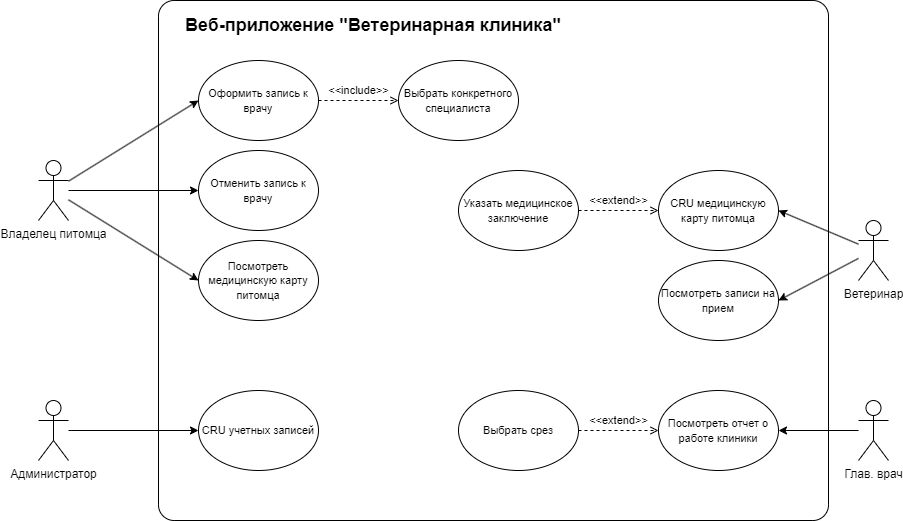

The diagram above was exported from draw.io. Its source (the exported page's mxGraphModel, read from the mxfile embedded in the PNG):
<mxGraphModel dx="1434" dy="764" grid="1" gridSize="10" guides="1" tooltips="1" connect="1" arrows="1" fold="1" page="1" pageScale="1" pageWidth="827" pageHeight="1169" math="0" shadow="0">
  <root>
    <mxCell id="0" />
    <mxCell id="2JpWdXRJxtOScbpbUXK7-23" value="Слой без названия" parent="0" />
    <mxCell id="2JpWdXRJxtOScbpbUXK7-9" value="Зона действия" style="locked=1;" parent="0" />
    <mxCell id="2JpWdXRJxtOScbpbUXK7-8" value="" style="whiteSpace=wrap;html=1;rounded=1;arcSize=3;labelBackgroundColor=none;" parent="2JpWdXRJxtOScbpbUXK7-9" vertex="1">
      <mxGeometry x="280" y="80" width="670" height="520" as="geometry" />
    </mxCell>
    <mxCell id="2JpWdXRJxtOScbpbUXK7-22" value="&lt;h2&gt;Веб-приложение &quot;Ветеринарная клиника&quot;&lt;/h2&gt;" style="text;html=1;strokeColor=none;fillColor=none;align=center;verticalAlign=middle;whiteSpace=wrap;rounded=0;labelBackgroundColor=none;" parent="2JpWdXRJxtOScbpbUXK7-9" vertex="1">
      <mxGeometry x="280" y="90" width="430" height="30" as="geometry" />
    </mxCell>
    <mxCell id="1" value="Элементы" style="" parent="0" />
    <mxCell id="2JpWdXRJxtOScbpbUXK7-50" style="rounded=0;orthogonalLoop=1;jettySize=auto;html=1;entryX=1;entryY=0.5;entryDx=0;entryDy=0;" parent="1" source="2JpWdXRJxtOScbpbUXK7-1" target="2JpWdXRJxtOScbpbUXK7-42" edge="1">
      <mxGeometry relative="1" as="geometry" />
    </mxCell>
    <mxCell id="CFGXaJesjxA-fr2o3eAd-8" style="rounded=0;orthogonalLoop=1;jettySize=auto;html=1;entryX=1;entryY=0.5;entryDx=0;entryDy=0;" edge="1" parent="1" source="2JpWdXRJxtOScbpbUXK7-1" target="CFGXaJesjxA-fr2o3eAd-7">
      <mxGeometry relative="1" as="geometry" />
    </mxCell>
    <mxCell id="2JpWdXRJxtOScbpbUXK7-1" value="Ветеринар" style="shape=umlActor;verticalLabelPosition=bottom;verticalAlign=top;html=1;outlineConnect=0;labelBackgroundColor=none;" parent="1" vertex="1">
      <mxGeometry x="980" y="300" width="30" height="60" as="geometry" />
    </mxCell>
    <mxCell id="2JpWdXRJxtOScbpbUXK7-58" style="rounded=0;orthogonalLoop=1;jettySize=auto;html=1;entryX=0;entryY=0.5;entryDx=0;entryDy=0;" parent="1" source="2JpWdXRJxtOScbpbUXK7-4" target="2JpWdXRJxtOScbpbUXK7-7" edge="1">
      <mxGeometry relative="1" as="geometry" />
    </mxCell>
    <mxCell id="2JpWdXRJxtOScbpbUXK7-59" style="rounded=0;orthogonalLoop=1;jettySize=auto;html=1;entryX=0;entryY=0.5;entryDx=0;entryDy=0;" parent="1" source="2JpWdXRJxtOScbpbUXK7-4" target="2JpWdXRJxtOScbpbUXK7-44" edge="1">
      <mxGeometry relative="1" as="geometry" />
    </mxCell>
    <mxCell id="2JpWdXRJxtOScbpbUXK7-60" style="rounded=0;orthogonalLoop=1;jettySize=auto;html=1;entryX=0;entryY=0.5;entryDx=0;entryDy=0;" parent="1" source="2JpWdXRJxtOScbpbUXK7-4" target="2JpWdXRJxtOScbpbUXK7-29" edge="1">
      <mxGeometry relative="1" as="geometry" />
    </mxCell>
    <mxCell id="2JpWdXRJxtOScbpbUXK7-4" value="Владелец питомца" style="shape=umlActor;verticalLabelPosition=bottom;verticalAlign=top;html=1;outlineConnect=0;labelBackgroundColor=none;" parent="1" vertex="1">
      <mxGeometry x="160" y="240" width="30" height="60" as="geometry" />
    </mxCell>
    <mxCell id="2JpWdXRJxtOScbpbUXK7-33" style="rounded=0;orthogonalLoop=1;jettySize=auto;html=1;entryX=1;entryY=0.5;entryDx=0;entryDy=0;" parent="1" source="2JpWdXRJxtOScbpbUXK7-6" target="2JpWdXRJxtOScbpbUXK7-32" edge="1">
      <mxGeometry relative="1" as="geometry" />
    </mxCell>
    <mxCell id="2JpWdXRJxtOScbpbUXK7-6" value="Глав. врач" style="shape=umlActor;verticalLabelPosition=bottom;verticalAlign=top;html=1;outlineConnect=0;labelBackgroundColor=none;" parent="1" vertex="1">
      <mxGeometry x="980" y="480" width="30" height="60" as="geometry" />
    </mxCell>
    <mxCell id="2JpWdXRJxtOScbpbUXK7-7" value="&lt;font style=&quot;font-size: 11px;&quot;&gt;Оформить запись к врачу&lt;/font&gt;" style="ellipse;whiteSpace=wrap;html=1;labelBackgroundColor=none;" parent="1" vertex="1">
      <mxGeometry x="320" y="140" width="120" height="80" as="geometry" />
    </mxCell>
    <mxCell id="2JpWdXRJxtOScbpbUXK7-24" value="&lt;font style=&quot;font-size: 11px;&quot;&gt;Выбрать конкретного специалиста&lt;/font&gt;" style="ellipse;whiteSpace=wrap;html=1;labelBackgroundColor=none;" parent="1" vertex="1">
      <mxGeometry x="520" y="140" width="120" height="80" as="geometry" />
    </mxCell>
    <mxCell id="2JpWdXRJxtOScbpbUXK7-29" value="&lt;font style=&quot;font-size: 11px;&quot;&gt;Посмотреть медицинскую карту питомца&lt;/font&gt;" style="ellipse;whiteSpace=wrap;html=1;labelBackgroundColor=none;" parent="1" vertex="1">
      <mxGeometry x="320" y="320" width="120" height="80" as="geometry" />
    </mxCell>
    <mxCell id="2JpWdXRJxtOScbpbUXK7-27" value="&amp;lt;&amp;lt;include&amp;gt;&amp;gt;" style="edgeStyle=orthogonalEdgeStyle;rounded=0;orthogonalLoop=1;jettySize=auto;html=1;exitX=1;exitY=0.5;exitDx=0;exitDy=0;entryX=0;entryY=0.5;entryDx=0;entryDy=0;dashed=1;endArrow=open;endFill=0;labelBackgroundColor=none;fontColor=default;" parent="1" source="2JpWdXRJxtOScbpbUXK7-7" target="2JpWdXRJxtOScbpbUXK7-24" edge="1">
      <mxGeometry y="10" relative="1" as="geometry">
        <mxPoint as="offset" />
      </mxGeometry>
    </mxCell>
    <mxCell id="2JpWdXRJxtOScbpbUXK7-32" value="&lt;font style=&quot;font-size: 11px;&quot;&gt;Посмотреть отчет о работе клиники&lt;/font&gt;" style="ellipse;whiteSpace=wrap;html=1;labelBackgroundColor=none;" parent="1" vertex="1">
      <mxGeometry x="780" y="470" width="120" height="80" as="geometry" />
    </mxCell>
    <mxCell id="2JpWdXRJxtOScbpbUXK7-34" value="&lt;font style=&quot;font-size: 11px;&quot;&gt;Выбрать срез&lt;/font&gt;" style="ellipse;whiteSpace=wrap;html=1;" parent="1" vertex="1">
      <mxGeometry x="580" y="470" width="120" height="80" as="geometry" />
    </mxCell>
    <mxCell id="2JpWdXRJxtOScbpbUXK7-36" value="&amp;lt;&amp;lt;extend&amp;gt;&amp;gt;" style="edgeStyle=orthogonalEdgeStyle;rounded=0;orthogonalLoop=1;jettySize=auto;html=1;exitX=1;exitY=0.5;exitDx=0;exitDy=0;entryX=0;entryY=0.5;entryDx=0;entryDy=0;dashed=1;endArrow=open;endFill=0;labelBackgroundColor=none;fontColor=default;" parent="1" source="2JpWdXRJxtOScbpbUXK7-34" target="2JpWdXRJxtOScbpbUXK7-32" edge="1">
      <mxGeometry y="10" relative="1" as="geometry">
        <mxPoint x="490" y="-155" as="sourcePoint" />
        <mxPoint x="590" y="-155" as="targetPoint" />
        <mxPoint as="offset" />
      </mxGeometry>
    </mxCell>
    <mxCell id="2JpWdXRJxtOScbpbUXK7-42" value="&lt;span style=&quot;font-size: 11px;&quot;&gt;CRU медицинскую карту питомца&lt;/span&gt;" style="ellipse;whiteSpace=wrap;html=1;labelBackgroundColor=none;" parent="1" vertex="1">
      <mxGeometry x="780" y="250" width="120" height="80" as="geometry" />
    </mxCell>
    <mxCell id="2JpWdXRJxtOScbpbUXK7-44" value="&lt;font style=&quot;font-size: 11px;&quot;&gt;Отменить запись к врачу&lt;/font&gt;" style="ellipse;whiteSpace=wrap;html=1;labelBackgroundColor=none;" parent="1" vertex="1">
      <mxGeometry x="320" y="230" width="120" height="80" as="geometry" />
    </mxCell>
    <mxCell id="2JpWdXRJxtOScbpbUXK7-46" value="&lt;font style=&quot;font-size: 11px;&quot;&gt;Указать медицинское заключение&lt;/font&gt;" style="ellipse;whiteSpace=wrap;html=1;" parent="1" vertex="1">
      <mxGeometry x="580" y="250" width="120" height="80" as="geometry" />
    </mxCell>
    <mxCell id="2JpWdXRJxtOScbpbUXK7-57" style="edgeStyle=orthogonalEdgeStyle;rounded=0;orthogonalLoop=1;jettySize=auto;html=1;entryX=0;entryY=0.5;entryDx=0;entryDy=0;" parent="1" source="2JpWdXRJxtOScbpbUXK7-55" target="2JpWdXRJxtOScbpbUXK7-56" edge="1">
      <mxGeometry relative="1" as="geometry" />
    </mxCell>
    <mxCell id="2JpWdXRJxtOScbpbUXK7-55" value="Администратор" style="shape=umlActor;verticalLabelPosition=bottom;verticalAlign=top;html=1;outlineConnect=0;labelBackgroundColor=none;" parent="1" vertex="1">
      <mxGeometry x="160" y="480" width="30" height="60" as="geometry" />
    </mxCell>
    <mxCell id="2JpWdXRJxtOScbpbUXK7-56" value="&lt;font style=&quot;font-size: 11px;&quot;&gt;CRU учетных записей&lt;/font&gt;" style="ellipse;whiteSpace=wrap;html=1;labelBackgroundColor=none;" parent="1" vertex="1">
      <mxGeometry x="320" y="470" width="120" height="80" as="geometry" />
    </mxCell>
    <mxCell id="CFGXaJesjxA-fr2o3eAd-6" value="&amp;lt;&amp;lt;extend&amp;gt;&amp;gt;" style="edgeStyle=orthogonalEdgeStyle;rounded=0;orthogonalLoop=1;jettySize=auto;html=1;exitX=1;exitY=0.5;exitDx=0;exitDy=0;dashed=1;endArrow=open;endFill=0;labelBackgroundColor=none;fontColor=default;entryX=0;entryY=0.5;entryDx=0;entryDy=0;" edge="1" parent="1" source="2JpWdXRJxtOScbpbUXK7-46" target="2JpWdXRJxtOScbpbUXK7-42">
      <mxGeometry y="10" relative="1" as="geometry">
        <mxPoint x="660" y="520" as="sourcePoint" />
        <mxPoint x="740" y="520" as="targetPoint" />
        <mxPoint as="offset" />
      </mxGeometry>
    </mxCell>
    <mxCell id="CFGXaJesjxA-fr2o3eAd-7" value="&lt;span style=&quot;font-size: 11px;&quot;&gt;Посмотреть записи на прием&lt;/span&gt;" style="ellipse;whiteSpace=wrap;html=1;labelBackgroundColor=none;" vertex="1" parent="1">
      <mxGeometry x="780" y="340" width="120" height="80" as="geometry" />
    </mxCell>
  </root>
</mxGraphModel>